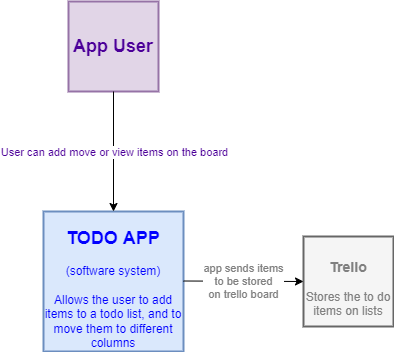

The diagram above was exported from draw.io. Its source (the exported page's mxGraphModel, read from the mxfile embedded in the PNG):
<mxGraphModel dx="868" dy="1619" grid="1" gridSize="10" guides="1" tooltips="1" connect="1" arrows="1" fold="1" page="1" pageScale="1" pageWidth="827" pageHeight="1169" math="0" shadow="0">
  <root>
    <mxCell id="0" />
    <mxCell id="1" parent="0" />
    <mxCell id="6rsQTq5VPsuN7ZSb1Pru-1" value="&lt;h2&gt;&lt;font color=&quot;#0000ff&quot;&gt;TODO APP&lt;/font&gt;&lt;/h2&gt;&lt;div&gt;&lt;font color=&quot;#0000ff&quot;&gt;(software system)&lt;/font&gt;&lt;/div&gt;&lt;div&gt;&lt;font color=&quot;#0000ff&quot;&gt;&lt;br&gt;&lt;/font&gt;&lt;/div&gt;&lt;div&gt;&lt;font color=&quot;#0000ff&quot;&gt;Allows the user to add items to a todo list, and to move them to different columns&lt;/font&gt;&lt;/div&gt;" style="whiteSpace=wrap;html=1;aspect=fixed;fillColor=#dae8fc;strokeColor=#6c8ebf;strokeWidth=2;fontFamily=Helvetica;" vertex="1" parent="1">
      <mxGeometry x="330" y="150" width="140" height="140" as="geometry" />
    </mxCell>
    <mxCell id="6rsQTq5VPsuN7ZSb1Pru-2" value="&lt;h2&gt;App User&lt;/h2&gt;" style="whiteSpace=wrap;html=1;aspect=fixed;fontFamily=Helvetica;strokeWidth=2;fillColor=#e1d5e7;strokeColor=#9673a6;fontColor=#4C0099;" vertex="1" parent="1">
      <mxGeometry x="355" y="-60" width="90" height="90" as="geometry" />
    </mxCell>
    <mxCell id="6rsQTq5VPsuN7ZSb1Pru-4" value="" style="endArrow=classic;html=1;rounded=0;fontFamily=Helvetica;fontColor=#4C0099;exitX=0.5;exitY=1;exitDx=0;exitDy=0;entryX=0.5;entryY=0;entryDx=0;entryDy=0;" edge="1" parent="1" source="6rsQTq5VPsuN7ZSb1Pru-2" target="6rsQTq5VPsuN7ZSb1Pru-1">
      <mxGeometry relative="1" as="geometry">
        <mxPoint x="400" y="40" as="sourcePoint" />
        <mxPoint x="399.5" y="140" as="targetPoint" />
      </mxGeometry>
    </mxCell>
    <mxCell id="6rsQTq5VPsuN7ZSb1Pru-5" value="User can add move or view items on the board" style="edgeLabel;resizable=0;html=1;align=center;verticalAlign=middle;fontFamily=Helvetica;fontColor=#4C0099;strokeWidth=2;" connectable="0" vertex="1" parent="6rsQTq5VPsuN7ZSb1Pru-4">
      <mxGeometry relative="1" as="geometry" />
    </mxCell>
    <mxCell id="6rsQTq5VPsuN7ZSb1Pru-6" value="&lt;h3&gt;&lt;font color=&quot;#808080&quot;&gt;Trello&lt;/font&gt;&lt;/h3&gt;&lt;div&gt;&lt;font color=&quot;#808080&quot;&gt;Stores the to do items on lists&lt;/font&gt;&lt;/div&gt;" style="whiteSpace=wrap;html=1;aspect=fixed;fontFamily=Helvetica;fontColor=#333333;strokeWidth=2;fillColor=#f5f5f5;strokeColor=#666666;" vertex="1" parent="1">
      <mxGeometry x="590" y="175" width="90" height="90" as="geometry" />
    </mxCell>
    <mxCell id="6rsQTq5VPsuN7ZSb1Pru-7" value="" style="endArrow=classic;html=1;rounded=0;fontFamily=Helvetica;fontColor=#808080;entryX=0;entryY=0.5;entryDx=0;entryDy=0;" edge="1" parent="1" target="6rsQTq5VPsuN7ZSb1Pru-6">
      <mxGeometry relative="1" as="geometry">
        <mxPoint x="470" y="219.5" as="sourcePoint" />
        <mxPoint x="570" y="219.5" as="targetPoint" />
      </mxGeometry>
    </mxCell>
    <mxCell id="6rsQTq5VPsuN7ZSb1Pru-8" value="app sends items&lt;br&gt;&amp;nbsp;to be stored &lt;br&gt;on trello board" style="edgeLabel;resizable=0;html=1;align=center;verticalAlign=middle;fontFamily=Helvetica;fontColor=#808080;strokeWidth=2;" connectable="0" vertex="1" parent="6rsQTq5VPsuN7ZSb1Pru-7">
      <mxGeometry relative="1" as="geometry" />
    </mxCell>
  </root>
</mxGraphModel>